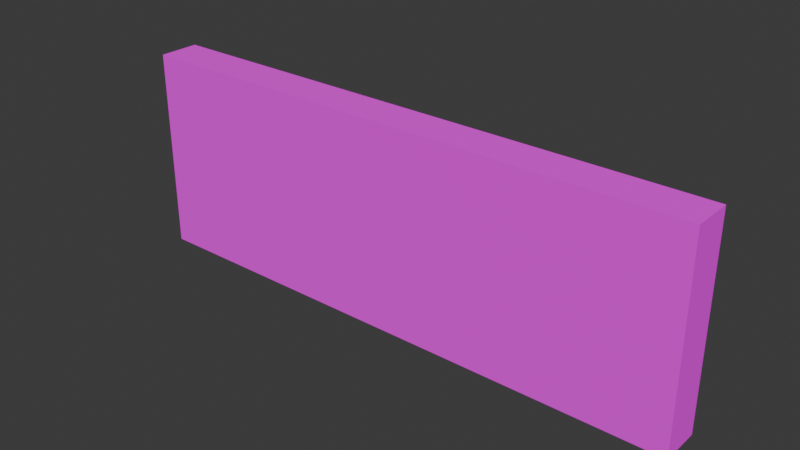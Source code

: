 # Source: Tablet.blend  (saved by Blender 4.4.32; exported with 4.5.12 LTS)
import bpy
from mathutils import Matrix  # noqa: F401  (used for matrix-valued properties, if any)

bpy.ops.wm.read_factory_settings(use_empty=True)
scene = bpy.context.scene
scene.name = 'Scene'

# ---- collections
col_tablet = bpy.data.collections.new('Tablet'); scene.collection.children.link(col_tablet)

# ---- images (referenced by path relative to the original .blend; pixels are not part of the script)
import os
ASSET_DIR = os.environ.get("B2B_ASSET_DIR", "")  # directory of the original .blend (textures are referenced by path, not embedded)
HERE = os.path.dirname(os.path.abspath(__file__))  # packed textures are extracted next to this script under _unpacked/

def load_image(name, relpath, width, height, colorspace="sRGB"):
    """Load a texture the original file referenced (path relative to the .blend, or extracted next to this script)."""
    p = next((c for c in (os.path.join(HERE, relpath), os.path.join(ASSET_DIR, relpath)) if relpath and os.path.exists(c)), "")
    if p:
        img = bpy.data.images.load(p, check_existing=True)
        img.name = name
    else:  # same state as the original file: an image datablock whose file is absent (Cycles renders it pink)
        img = bpy.data.images.new(name, width, height)
        img.source = "FILE"
        img.filepath = "//" + (relpath or name)
    img.colorspace_settings.name = colorspace
    return img
img_tablet = load_image('Tablet', 'Textures/Tablet.png', 1024, 1024, 'sRGB')

# ---- materials (node trees are filled in below, after node groups)
mat_tablet = bpy.data.materials.new('Tablet')

# ---- material node trees
mat_tablet.use_nodes = True; mat_tablet.node_tree.nodes.clear()
_N = mat_tablet.node_tree.nodes; _L = mat_tablet.node_tree.links
n0 = _N.new('ShaderNodeBsdfPrincipled'); n0.name = 'Principled BSDF'; n0.location = (10, 300)
n0.inputs[2].default_value = 1.0
n1 = _N.new('ShaderNodeOutputMaterial'); n1.name = 'Material Output'; n1.location = (300, 300)
n2 = _N.new('ShaderNodeTexImage'); n2.name = 'Image Texture'; n2.location = (-280, 280)
n2.image = img_tablet
_L.new(n0.outputs[0], n1.inputs[0])
_L.new(n2.outputs[0], n0.inputs[0])
n1.is_active_output = True

# ---- world
world_world = bpy.data.worlds.new('World'); scene.world = world_world
world_world.use_nodes = True; world_world.node_tree.nodes.clear()
_N = world_world.node_tree.nodes; _L = world_world.node_tree.links
n0 = _N.new('ShaderNodeOutputWorld'); n0.name = 'World Output'; n0.location = (300, 300)
n1 = _N.new('ShaderNodeBackground'); n1.name = 'Background'; n1.location = (10, 300)
n1.inputs[0].default_value = (0.05088, 0.05088, 0.05088, 1.0)
_L.new(n1.outputs[0], n0.inputs[0])
n0.is_active_output = True
world_world.color = (0.05088, 0.05088, 0.05088)
world_world.sun_shadow_jitter_overblur = 0.0

# ---- meshes
me_cube_016 = bpy.data.meshes.new('Cube.016')
me_cube_016.from_pydata([(-0.35, -0.05, -0.125), (-0.35, -0.05, 0.125), (-0.35, 4.768e-08, -0.125), (-0.35, 4.768e-08, 0.125), (0.35, -0.05, -0.125), (0.35, -0.05, 0.125), (0.35, 4.768e-08, -0.125), (0.35, 4.768e-08, 0.125)], [], [(0, 1, 3, 2), (2, 3, 7, 6), (6, 7, 5, 4), (4, 5, 1, 0), (2, 6, 4, 0), (7, 3, 1, 5)])
_uv = me_cube_016.uv_layers.new(name='UVMap')
_uv.uv.foreach_set('vector', [0.9208, 0.3563, 0.9208, 0.009938, 0.9901, 0.009938, 0.9901, 0.3563, 0.3563, 0.9798, 0.009938, 0.9798, 0.009938, 0.009938, 0.3563, 0.009938, 0.9208, 0.7226, 0.9208, 0.3762, 0.9901, 0.3762, 0.9901, 0.7226, 0.7226, 0.9798, 0.3762, 0.9798, 0.3762, 0.009938, 0.7226, 0.009938, 0.8118, 0.009938, 0.8118, 0.9798, 0.7425, 0.9798, 0.7425, 0.009938, 0.9009, 0.009938, 0.9009, 0.9798, 0.8316, 0.9798, 0.8316, 0.009938])
me_cube_016.materials.append(mat_tablet)
me_cube_016.update()

# ---- objects
ob_tablet = bpy.data.objects.new('Tablet', me_cube_016)

# ---- transforms, parenting, visibility, modifiers, constraints
ob_tablet.location = (0.0, 0.0, 0.0)

# ---- collection membership
col_tablet.objects.link(ob_tablet)

# ---- scene / render settings (as saved in the file)
scene.frame_start = 1; scene.frame_end = 250; scene.frame_set(1)
scene.render.engine = 'BLENDER_EEVEE_NEXT'
bpy.context.view_layer.update()

# ---- added for rendering (the .blend has no active camera and no usable light): camera, sun
cam_auto = bpy.data.cameras.new('AutoCamera')
cam_auto.lens = 50.0
cam_auto.sensor_width = 36.0
cam_auto.clip_end = 1000.0
ob_auto_camera = bpy.data.objects.new('AutoCamera', cam_auto)
scene.collection.objects.link(ob_auto_camera)
ob_auto_camera.location = (0.689277, -0.852132, 0.551421)
ob_auto_camera.rotation_euler = (1.09748, -7.21219e-08, 0.694738)
scene.camera = ob_auto_camera
light_auto_sun = bpy.data.lights.new('AutoSun', 'SUN')
light_auto_sun.energy = 3.0
light_auto_sun.angle = 0.0523599
ob_auto_sun = bpy.data.objects.new('AutoSun', light_auto_sun)
scene.collection.objects.link(ob_auto_sun)
ob_auto_sun.rotation_euler = (0.872665, 0.174533, 0.523599)
bpy.context.view_layer.update()
